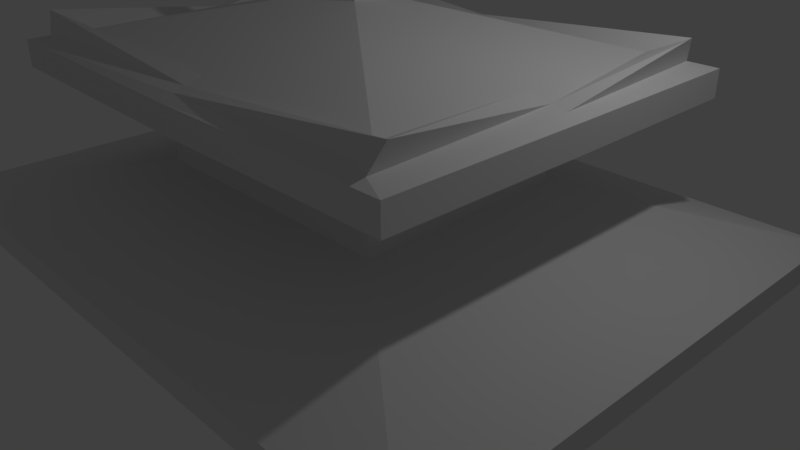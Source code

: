 # Source: sampleJapaneseHouses.blend  (saved by Blender 2.78.0; exported with 4.5.12 LTS)
import bpy
from mathutils import Matrix  # noqa: F401  (used for matrix-valued properties, if any)

bpy.ops.wm.read_factory_settings(use_empty=True)
scene = bpy.context.scene
scene.name = 'Scene'

# ---- collections
col_collection_1 = bpy.data.collections.new('Collection 1'); scene.collection.children.link(col_collection_1)

# ---- materials (node trees are filled in below, after node groups)
mat_material = bpy.data.materials.new('Material')
mat_material.alpha_threshold = 0.0
mat_material.use_transparent_shadow = False
mat_material.roughness = 0.5
mat_material.line_color = (0.0, 0.0, 0.0, 1.0)

# ---- material node trees

# ---- world
world_world = bpy.data.worlds.new('World'); scene.world = world_world
world_world.color = (0.05088, 0.05088, 0.05088)
world_world.use_sun_shadow = False
world_world.sun_shadow_jitter_overblur = 0.0
world_world.cycles.sampling_method = 'MANUAL'

# ---- cameras
cam_camera = bpy.data.cameras.new('Camera')
cam_camera.clip_end = 100.0
cam_camera.lens = 35.0
cam_camera.sensor_width = 32.0
cam_camera.sensor_height = 18.0
cam_camera.ortho_scale = 7.314
cam_camera.dof.focus_distance = 0.0
cam_camera.dof.aperture_fstop = 128.0

# ---- lights
light_lamp = bpy.data.lights.new('Lamp', 'POINT')
light_lamp.transmission_factor = 0.0
light_lamp.cutoff_distance = 30.0
light_lamp.energy = 100.0
light_lamp.shadow_buffer_clip_start = 1.001
light_lamp.shadow_soft_size = 0.1
light_lamp.shadow_maximum_resolution = 0.006
light_lamp.use_absolute_resolution = True

# ---- meshes
me_circle = bpy.data.meshes.new('Circle')
me_circle.from_pydata([(-9.374e-08, 0.2106, -0.3933), (-0.04108, 0.2065, -0.3933), (-0.08058, 0.1945, -0.3933), (-0.117, 0.1751, -0.3933), (-0.1489, 0.1489, -0.3933), (-0.1751, 0.117, -0.3933), (-0.1945, 0.08058, -0.3933), (-0.2065, 0.04108, -0.3933), (-0.2106, 2.409e-07, -0.3933), (-0.2065, -0.04108, -0.3933), (-0.1945, -0.08058, -0.3933), (-0.1751, -0.117, -0.3933), (-0.1489, -0.1489, -0.3933), (-0.117, -0.1751, -0.3933), (-0.08058, -0.1945, -0.3933), (-0.04108, -0.2065, -0.3933), (-2.513e-08, -0.2106, -0.3933), (0.04108, -0.2065, -0.3933), (0.08058, -0.1945, -0.3933), (0.117, -0.1751, -0.3933), (0.1489, -0.1489, -0.3933), (0.1751, -0.117, -0.3933), (0.1945, -0.08058, -0.3933), (0.2065, -0.04108, -0.3933), (0.2106, 4.283e-07, -0.3933), (0.2065, 0.04108, -0.3933), (0.1945, 0.08058, -0.3933), (0.1751, 0.117, -0.3933), (0.1489, 0.1489, -0.3933), (0.117, 0.1751, -0.3933), (0.08058, 0.1945, -0.3933), (0.04108, 0.2065, -0.3933), (-0.008405, 0.07988, -0.1782), (-0.02399, 0.07834, -0.1782), (-0.03897, 0.0738, -0.1782), (-0.05278, 0.06641, -0.1782), (-0.06489, 0.05648, -0.1782), (-0.07482, 0.04438, -0.1782), (-0.0822, 0.03057, -0.1782), (-0.08675, 0.01558, -0.1782), (-0.08828, 2.404e-07, -0.1782), (-0.08675, -0.01558, -0.1782), (-0.0822, -0.03057, -0.1782), (-0.07482, -0.04438, -0.1782), (-0.06489, -0.05648, -0.1782), (-0.05278, -0.06641, -0.1782), (-0.03897, -0.0738, -0.1782), (-0.02399, -0.07834, -0.1782), (-0.008405, -0.07988, -0.1782), (0.007178, -0.07834, -0.1782), (0.02216, -0.0738, -0.1782), (0.03597, -0.06641, -0.1782), (0.04808, -0.05648, -0.1782), (0.05801, -0.04438, -0.1782), (0.06539, -0.03057, -0.1782), (0.06994, -0.01558, -0.1782), (0.07147, 3.115e-07, -0.1782), (0.06994, 0.01558, -0.1782), (0.06539, 0.03057, -0.1782), (0.05801, 0.04438, -0.1782), (0.04808, 0.05648, -0.1782), (0.03597, 0.06641, -0.1782), (0.02216, 0.0738, -0.1782), (0.007177, 0.07834, -0.1782), (-0.008405, 0.09702, -0.07044), (-0.02733, 0.09515, -0.07044), (-0.04553, 0.08963, -0.07044), (-0.06231, 0.08067, -0.07044), (-0.07701, 0.0686, -0.07044), (-0.08907, 0.0539, -0.07044), (-0.09804, 0.03713, -0.07044), (-0.1036, 0.01893, -0.07044), (-0.1054, 2.235e-07, -0.07044), (-0.1036, -0.01893, -0.07044), (-0.09804, -0.03713, -0.07044), (-0.08907, -0.0539, -0.07044), (-0.07701, -0.0686, -0.07044), (-0.06231, -0.08067, -0.07044), (-0.04553, -0.08963, -0.07044), (-0.02733, -0.09515, -0.07044), (-0.008405, -0.09702, -0.07044), (0.01052, -0.09515, -0.07044), (0.02872, -0.08963, -0.07044), (0.0455, -0.08067, -0.07044), (0.0602, -0.0686, -0.07044), (0.07226, -0.0539, -0.07044), (0.08123, -0.03713, -0.07044), (0.08675, -0.01893, -0.07044), (0.08861, 3.098e-07, -0.07044), (0.08675, 0.01893, -0.07044), (0.08123, 0.03713, -0.07044), (0.07226, 0.0539, -0.07044), (0.0602, 0.0686, -0.07044), (0.0455, 0.08067, -0.07044), (0.02872, 0.08963, -0.07044), (0.01052, 0.09515, -0.07044), (-0.008405, 0.1318, 0.01855), (-0.03412, 0.1293, 0.01855), (-0.05885, 0.1218, 0.01855), (-0.08163, 0.1096, 0.01855), (-0.1016, 0.0932, 0.01855), (-0.118, 0.07323, 0.01855), (-0.1302, 0.05044, 0.01855), (-0.1377, 0.02571, 0.01855), (-0.1402, 2.06e-07, 0.01855), (-0.1377, -0.02571, 0.01855), (-0.1302, -0.05044, 0.01855), (-0.118, -0.07323, 0.01855), (-0.1016, -0.0932, 0.01855), (-0.08163, -0.1096, 0.01855), (-0.05885, -0.1218, 0.01855), (-0.03412, -0.1293, 0.01855), (-0.008405, -0.1318, 0.01855), (0.01731, -0.1293, 0.01855), (0.04203, -0.1218, 0.01855), (0.06482, -0.1096, 0.01855), (0.0848, -0.0932, 0.01855), (0.1012, -0.07323, 0.01855), (0.1134, -0.05044, 0.01855), (0.1209, -0.02571, 0.01855), (0.1234, 3.233e-07, 0.01855), (0.1209, 0.02571, 0.01855), (0.1134, 0.05044, 0.01855), (0.1012, 0.07323, 0.01855), (0.0848, 0.0932, 0.01855), (0.06482, 0.1096, 0.01855), (0.04203, 0.1218, 0.01855), (0.01731, 0.1293, 0.01855), (-0.008405, 0.1501, 0.132), (-0.03769, 0.1472, 0.132), (-0.06585, 0.1387, 0.132), (-0.09181, 0.1248, 0.132), (-0.1146, 0.1062, 0.132), (-0.1332, 0.0834, 0.132), (-0.1471, 0.05745, 0.132), (-0.1556, 0.02929, 0.132), (-0.1585, 1.868e-07, 0.132), (-0.1556, -0.02929, 0.132), (-0.1471, -0.05745, 0.132), (-0.1332, -0.0834, 0.132), (-0.1146, -0.1062, 0.132), (-0.09181, -0.1248, 0.132), (-0.06585, -0.1387, 0.132), (-0.03769, -0.1472, 0.132), (-0.008405, -0.1501, 0.132), (0.02088, -0.1472, 0.132), (0.04904, -0.1387, 0.132), (0.075, -0.1248, 0.132), (0.09775, -0.1062, 0.132), (0.1164, -0.0834, 0.132), (0.1303, -0.05745, 0.132), (0.1388, -0.02929, 0.132), (0.1417, 3.204e-07, 0.132), (0.1388, 0.02929, 0.132), (0.1303, 0.05745, 0.132), (0.1164, 0.0834, 0.132), (0.09775, 0.1062, 0.132), (0.075, 0.1248, 0.132), (0.04904, 0.1387, 0.132), (0.02088, 0.1472, 0.132), (-0.01261, 0.1133, 0.2287), (-0.03471, 0.1111, 0.2287), (-0.05596, 0.1047, 0.2287), (-0.07554, 0.09419, 0.2287), (-0.09271, 0.0801, 0.2287), (-0.1068, 0.06294, 0.2287), (-0.1173, 0.04335, 0.2287), (-0.1237, 0.0221, 0.2287), (-0.1259, 1.81e-07, 0.2287), (-0.1237, -0.0221, 0.2287), (-0.1173, -0.04335, 0.2287), (-0.1068, -0.06294, 0.2287), (-0.09271, -0.0801, 0.2287), (-0.07554, -0.09419, 0.2287), (-0.05596, -0.1047, 0.2287), (-0.03471, -0.1111, 0.2287), (-0.01261, -0.1133, 0.2287), (0.009493, -0.1111, 0.2287), (0.03074, -0.1047, 0.2287), (0.05033, -0.09419, 0.2287), (0.0675, -0.0801, 0.2287), (0.08158, -0.06294, 0.2287), (0.09205, -0.04335, 0.2287), (0.0985, -0.0221, 0.2287), (0.1007, 2.818e-07, 0.2287), (0.0985, 0.0221, 0.2287), (0.09205, 0.04335, 0.2287), (0.08158, 0.06294, 0.2287), (0.0675, 0.0801, 0.2287), (0.05033, 0.09419, 0.2287), (0.03074, 0.1047, 0.2287), (0.009492, 0.1111, 0.2287), (-0.01261, 0.08208, 0.2623), (-0.02862, 0.08051, 0.2623), (-0.04402, 0.07583, 0.2623), (-0.05821, 0.06825, 0.2623), (-0.07065, 0.05804, 0.2623), (-0.08086, 0.0456, 0.2623), (-0.08844, 0.03141, 0.2623), (-0.09311, 0.01601, 0.2623), (-0.09469, 1.825e-07, 0.2623), (-0.09311, -0.01601, 0.2623), (-0.08844, -0.03141, 0.2623), (-0.08086, -0.0456, 0.2623), (-0.07065, -0.05804, 0.2623), (-0.05821, -0.06825, 0.2623), (-0.04402, -0.07583, 0.2623), (-0.02862, -0.0805, 0.2623), (-0.01261, -0.08208, 0.2623), (0.003405, -0.0805, 0.2623), (0.0188, -0.07583, 0.2623), (0.03299, -0.06825, 0.2623), (0.04543, -0.05804, 0.2623), (0.05564, -0.0456, 0.2623), (0.06323, -0.03141, 0.2623), (0.0679, -0.01601, 0.2623), (0.06947, 2.556e-07, 0.2623), (0.0679, 0.01601, 0.2623), (0.06323, 0.03141, 0.2623), (0.05564, 0.0456, 0.2623), (0.04543, 0.05804, 0.2623), (0.03299, 0.06825, 0.2623), (0.0188, 0.07583, 0.2623), (0.003405, 0.08051, 0.2623), (-0.01261, 0.05303, 0.2917), (-0.02295, 0.05201, 0.2917), (-0.0329, 0.04899, 0.2917), (-0.04207, 0.04409, 0.2917), (-0.05011, 0.0375, 0.2917), (-0.0567, 0.02946, 0.2917), (-0.0616, 0.02029, 0.2917), (-0.06462, 0.01035, 0.2917), (-0.06564, 1.825e-07, 0.2917), (-0.06462, -0.01035, 0.2917), (-0.0616, -0.02029, 0.2917), (-0.0567, -0.02946, 0.2917), (-0.05011, -0.0375, 0.2917), (-0.04207, -0.04409, 0.2917), (-0.0329, -0.04899, 0.2917), (-0.02295, -0.05201, 0.2917), (-0.01261, -0.05303, 0.2917), (-0.002262, -0.05201, 0.2917), (0.007686, -0.04899, 0.2917), (0.01685, -0.04409, 0.2917), (0.02489, -0.0375, 0.2917), (0.03148, -0.02946, 0.2917), (0.03639, -0.02029, 0.2917), (0.0394, -0.01035, 0.2917), (0.04042, 2.297e-07, 0.2917), (0.0394, 0.01035, 0.2917), (0.03639, 0.02029, 0.2917), (0.03148, 0.02946, 0.2917), (0.02489, 0.0375, 0.2917), (0.01685, 0.04409, 0.2917), (0.007686, 0.04899, 0.2917), (-0.002262, 0.05201, 0.2917)], [], [(28, 60, 59, 27), (15, 47, 46, 14), (2, 34, 33, 1), (29, 61, 60, 28), (16, 48, 47, 15), (3, 35, 34, 2), (30, 62, 61, 29), (17, 49, 48, 16), (4, 36, 35, 3), (31, 63, 62, 30), (18, 50, 49, 17), (5, 37, 36, 4), (0, 32, 63, 31), (19, 51, 50, 18), (6, 38, 37, 5), (20, 52, 51, 19), (7, 39, 38, 6), (21, 53, 52, 20), (8, 40, 39, 7), (22, 54, 53, 21), (9, 41, 40, 8), (23, 55, 54, 22), (10, 42, 41, 9), (24, 56, 55, 23), (11, 43, 42, 10), (25, 57, 56, 24), (12, 44, 43, 11), (26, 58, 57, 25), (13, 45, 44, 12), (27, 59, 58, 26), (14, 46, 45, 13), (1, 33, 32, 0), (55, 87, 86, 54), (42, 74, 73, 41), (56, 88, 87, 55), (43, 75, 74, 42), (57, 89, 88, 56), (44, 76, 75, 43), (58, 90, 89, 57), (45, 77, 76, 44), (59, 91, 90, 58), (46, 78, 77, 45), (33, 65, 64, 32), (60, 92, 91, 59), (47, 79, 78, 46), (34, 66, 65, 33), (61, 93, 92, 60), (48, 80, 79, 47), (35, 67, 66, 34), (62, 94, 93, 61), (49, 81, 80, 48), (36, 68, 67, 35), (63, 95, 94, 62), (50, 82, 81, 49), (37, 69, 68, 36), (32, 64, 95, 63), (51, 83, 82, 50), (38, 70, 69, 37), (52, 84, 83, 51), (39, 71, 70, 38), (53, 85, 84, 52), (40, 72, 71, 39), (54, 86, 85, 53), (41, 73, 72, 40), (90, 122, 121, 89), (77, 109, 108, 76), (91, 123, 122, 90), (78, 110, 109, 77), (65, 97, 96, 64), (92, 124, 123, 91), (79, 111, 110, 78), (66, 98, 97, 65), (93, 125, 124, 92), (80, 112, 111, 79), (67, 99, 98, 66), (94, 126, 125, 93), (81, 113, 112, 80), (68, 100, 99, 67), (95, 127, 126, 94), (82, 114, 113, 81), (69, 101, 100, 68), (64, 96, 127, 95), (83, 115, 114, 82), (70, 102, 101, 69), (84, 116, 115, 83), (71, 103, 102, 70), (85, 117, 116, 84), (72, 104, 103, 71), (86, 118, 117, 85), (73, 105, 104, 72), (87, 119, 118, 86), (74, 106, 105, 73), (88, 120, 119, 87), (75, 107, 106, 74), (89, 121, 120, 88), (76, 108, 107, 75), (98, 130, 129, 97), (125, 157, 156, 124), (112, 144, 143, 111), (99, 131, 130, 98), (126, 158, 157, 125), (113, 145, 144, 112), (100, 132, 131, 99), (127, 159, 158, 126), (114, 146, 145, 113), (101, 133, 132, 100), (96, 128, 159, 127), (115, 147, 146, 114), (102, 134, 133, 101), (116, 148, 147, 115), (103, 135, 134, 102), (117, 149, 148, 116), (104, 136, 135, 103), (118, 150, 149, 117), (105, 137, 136, 104), (119, 151, 150, 118), (106, 138, 137, 105), (120, 152, 151, 119), (107, 139, 138, 106), (121, 153, 152, 120), (108, 140, 139, 107), (122, 154, 153, 121), (109, 141, 140, 108), (123, 155, 154, 122), (110, 142, 141, 109), (97, 129, 128, 96), (124, 156, 155, 123), (111, 143, 142, 110), (133, 165, 164, 132), (128, 160, 191, 159), (147, 179, 178, 146), (134, 166, 165, 133), (148, 180, 179, 147), (135, 167, 166, 134), (149, 181, 180, 148), (136, 168, 167, 135), (150, 182, 181, 149), (137, 169, 168, 136), (151, 183, 182, 150), (138, 170, 169, 137), (152, 184, 183, 151), (139, 171, 170, 138), (153, 185, 184, 152), (140, 172, 171, 139), (154, 186, 185, 153), (141, 173, 172, 140), (155, 187, 186, 154), (142, 174, 173, 141), (129, 161, 160, 128), (156, 188, 187, 155), (143, 175, 174, 142), (130, 162, 161, 129), (157, 189, 188, 156), (144, 176, 175, 143), (131, 163, 162, 130), (158, 190, 189, 157), (145, 177, 176, 144), (132, 164, 163, 131), (159, 191, 190, 158), (146, 178, 177, 145), (168, 200, 199, 167), (182, 214, 213, 181), (169, 201, 200, 168), (183, 215, 214, 182), (170, 202, 201, 169), (184, 216, 215, 183), (171, 203, 202, 170), (185, 217, 216, 184), (172, 204, 203, 171), (186, 218, 217, 185), (173, 205, 204, 172), (187, 219, 218, 186), (174, 206, 205, 173), (161, 193, 192, 160), (188, 220, 219, 187), (175, 207, 206, 174), (162, 194, 193, 161), (189, 221, 220, 188), (176, 208, 207, 175), (163, 195, 194, 162), (190, 222, 221, 189), (177, 209, 208, 176), (164, 196, 195, 163), (191, 223, 222, 190), (178, 210, 209, 177), (165, 197, 196, 164), (160, 192, 223, 191), (179, 211, 210, 178), (166, 198, 197, 165), (180, 212, 211, 179), (167, 199, 198, 166), (181, 213, 212, 180), (203, 235, 234, 202), (217, 249, 248, 216), (204, 236, 235, 203), (218, 250, 249, 217), (205, 237, 236, 204), (219, 251, 250, 218), (206, 238, 237, 205), (193, 225, 224, 192), (220, 252, 251, 219), (207, 239, 238, 206), (194, 226, 225, 193), (221, 253, 252, 220), (208, 240, 239, 207), (195, 227, 226, 194), (222, 254, 253, 221), (209, 241, 240, 208), (196, 228, 227, 195), (223, 255, 254, 222), (210, 242, 241, 209), (197, 229, 228, 196), (192, 224, 255, 223), (211, 243, 242, 210), (198, 230, 229, 197), (212, 244, 243, 211), (199, 231, 230, 198), (213, 245, 244, 212), (200, 232, 231, 199), (214, 246, 245, 213), (201, 233, 232, 200), (215, 247, 246, 214), (202, 234, 233, 201), (216, 248, 247, 215), (225, 226, 227, 228, 229, 230, 231, 232, 233, 234, 235, 236, 237, 238, 239, 240, 241, 242, 243, 244, 245, 246, 247, 248, 249, 250, 251, 252, 253, 254, 255, 224)])
me_circle.polygons.foreach_set('use_smooth', [True] * 225)
me_circle.use_remesh_preserve_volume = False
me_circle.use_remesh_preserve_attributes = False
me_circle.use_mirror_vertex_groups = False
me_circle.update()
me_cube = bpy.data.meshes.new('Cube')
me_cube.from_pydata([(1.0, 1.0, -1.0), (1.0, -1.0, -1.0), (-1.0, -1.0, -1.0), (-1.0, 1.0, -1.0), (1.0, 1.0, 1.0), (1.0, -1.0, 1.0), (-1.0, -1.0, 1.0), (-1.0, 1.0, 1.0), (1.696, 1.696, 1.0), (1.696, -1.696, 1.0), (-1.696, 1.696, 1.0), (-1.696, -1.696, 1.0), (1.696, 1.696, 1.273), (1.696, -1.696, 1.273), (-1.696, 1.696, 1.273), (-1.696, -1.696, 1.273), (0.6974, 0.6974, 1.785), (0.6974, -0.6974, 1.785), (-0.6974, 0.6974, 1.785), (-0.6974, -0.6974, 1.785), (0.6974, 0.6974, 2.781), (0.6974, -0.6974, 2.781), (-0.6974, 0.6974, 2.781), (-0.6974, -0.6974, 2.781), (1.232, 1.232, 2.781), (1.232, -1.232, 2.781), (-1.232, 1.232, 2.781), (-1.232, -1.232, 2.781), (1.232, 1.232, 3.081), (1.232, -1.232, 3.081), (-1.232, 1.232, 3.081), (-1.232, -1.232, 3.081), (0.1125, 0.1125, 3.681), (0.1125, -0.1125, 3.681), (-0.1125, 0.1125, 3.681), (-0.1125, -0.1125, 3.681), (0.1125, 0.1125, 3.866), (0.1125, -0.1125, 3.866), (-0.1125, 0.1125, 3.866), (-0.1125, -0.1125, 3.866), (-1.172, -1.092, 3.385), (-1.172, 1.092, 3.385), (1.145, 1.092, 3.385), (1.145, -1.092, 3.385), (-0.9871, -0.9871, 3.212), (0.9871, -0.9871, 3.212), (-0.9871, 0.9871, 3.212), (0.9871, 0.9871, 3.212), (-1.082, 1.162, 3.119), (1.107, 1.162, 3.119), (-1.082, -1.162, 3.119), (1.107, -1.162, 3.119), (1.0, -5.96e-08, -1.0), (-1.0, 2.98e-07, -1.0), (1.0, -5.364e-07, 1.0), (-1.0, 1.788e-07, 1.0), (1.696, -8.345e-07, 1.0), (-1.696, 4.768e-07, 1.0), (1.696, -8.345e-07, 1.273), (-1.696, 4.768e-07, 1.273), (0.6974, -4.172e-07, 1.785), (-0.6974, 5.96e-08, 1.785), (0.6974, -4.172e-07, 2.781), (-0.6974, 5.96e-08, 2.781), (1.232, -5.96e-07, 2.774), (-1.232, 2.384e-07, 2.774), (1.232, -5.96e-07, 3.074), (-1.232, 2.384e-07, 3.074), (0.1125, -2.086e-07, 3.681), (-0.1125, -1.192e-07, 3.681), (0.1125, -2.086e-07, 3.866), (-0.1125, -1.192e-07, 3.866), (1.092, -5.96e-07, 3.156), (-1.092, 1.192e-07, 3.156), (0.9871, -5.364e-07, 3.212), (-0.9871, 1.192e-07, 3.212), (-1.162, 2.384e-07, 3.119), (1.162, -5.96e-07, 3.119), (1.788e-07, 1.0, -1.0), (0.0, -1.0, -1.0), (2.384e-07, 1.0, 1.0), (-5.364e-07, -1.0, 1.0), (5.96e-07, 1.696, 1.0), (-8.345e-07, -1.696, 1.0), (5.96e-07, 1.696, 1.273), (-8.345e-07, -1.696, 1.273), (1.192e-07, 0.6974, 1.785), (-4.172e-07, -0.6974, 1.785), (1.192e-07, 0.6974, 2.781), (-4.172e-07, -0.6974, 2.781), (3.576e-07, 1.232, 2.751), (-5.96e-07, -1.232, 2.751), (3.576e-07, 1.232, 3.051), (-5.96e-07, -1.232, 3.051), (-8.196e-08, 0.1125, 3.681), (-1.639e-07, -0.1125, 3.681), (-8.196e-08, 0.1125, 3.866), (-1.639e-07, -0.1125, 3.866), (-5.96e-07, -1.092, 3.156), (2.384e-07, 1.092, 3.156), (-5.364e-07, -0.9871, 3.212), (2.384e-07, 0.9871, 3.212), (3.576e-07, 1.162, 3.119), (-5.96e-07, -1.162, 3.119), (-1.192e-07, -1.639e-07, 3.866), (5.96e-08, 1.192e-07, -1.0)], [], [(105, 79, 2, 53), (55, 6, 11, 57), (52, 54, 5, 1), (79, 81, 6, 2), (53, 55, 7, 3), (80, 78, 3, 7), (82, 10, 14, 84), (80, 7, 10, 82), (81, 5, 9, 83), (54, 4, 8, 56), (85, 13, 17, 87), (83, 9, 13, 85), (56, 8, 12, 58), (57, 11, 15, 59), (61, 19, 23, 63), (58, 12, 16, 60), (59, 15, 19, 61), (84, 14, 18, 86), (89, 21, 25, 91), (86, 18, 22, 88), (87, 17, 21, 89), (60, 16, 20, 62), (91, 25, 29, 93), (62, 20, 24, 64), (63, 23, 27, 65), (88, 22, 26, 90), (75, 44, 35, 69), (64, 24, 28, 66), (65, 27, 31, 67), (90, 26, 30, 92), (95, 33, 37, 97), (101, 46, 34, 94), (100, 45, 33, 95), (74, 47, 32, 68), (104, 71, 39, 97), (68, 32, 36, 70), (69, 35, 39, 71), (94, 34, 38, 96), (77, 49, 42, 72), (103, 51, 43, 98), (102, 48, 41, 99), (76, 50, 40, 73), (72, 42, 47, 74), (98, 43, 45, 100), (99, 41, 46, 101), (73, 40, 44, 75), (67, 31, 50, 76), (92, 30, 48, 102), (93, 29, 51, 103), (66, 28, 49, 77), (29, 66, 77, 51), (30, 67, 76, 48), (41, 73, 75, 46), (43, 72, 74, 45), (48, 76, 73, 41), (51, 77, 72, 43), (34, 69, 71, 38), (33, 68, 70, 37), (96, 38, 71, 104), (45, 74, 68, 33), (26, 65, 67, 30), (25, 64, 66, 29), (46, 75, 69, 34), (22, 63, 65, 26), (21, 62, 64, 25), (17, 60, 62, 21), (14, 59, 61, 18), (13, 58, 60, 17), (18, 61, 63, 22), (10, 57, 59, 14), (9, 56, 58, 13), (5, 54, 56, 9), (2, 6, 55, 53), (0, 4, 54, 52), (7, 55, 57, 10), (78, 105, 53, 3), (0, 52, 105, 78), (36, 96, 104, 70), (31, 93, 103, 50), (28, 92, 102, 49), (42, 99, 101, 47), (40, 98, 100, 44), (49, 102, 99, 42), (50, 103, 98, 40), (32, 94, 96, 36), (70, 104, 97, 37), (44, 100, 95, 35), (47, 101, 94, 32), (35, 95, 97, 39), (24, 90, 92, 28), (20, 88, 90, 24), (27, 91, 93, 31), (19, 87, 89, 23), (16, 86, 88, 20), (23, 89, 91, 27), (12, 84, 86, 16), (11, 83, 85, 15), (15, 85, 87, 19), (6, 81, 83, 11), (4, 80, 82, 8), (8, 82, 84, 12), (4, 0, 78, 80), (1, 5, 81, 79), (52, 1, 79, 105)])
me_cube.materials.append(mat_material)
me_cube.use_remesh_preserve_volume = False
me_cube.use_remesh_preserve_attributes = False
me_cube.use_mirror_vertex_groups = False
me_cube.update()

# ---- objects
ob_circle = bpy.data.objects.new('Circle', me_circle)
ob_cube = bpy.data.objects.new('Cube', me_cube)
ob_lamp = bpy.data.objects.new('Lamp', light_lamp)
ob_camera = bpy.data.objects.new('Camera', cam_camera)

# ---- transforms, parenting, visibility, modifiers, constraints
ob_circle.location = (-0.1906, 0.0, 3.88)
ob_circle.lineart.crease_threshold = 0.0
ob_cube.location = (-0.2018, 0.0, -0.9384)
ob_cube.scale = (2.636, 2.052, 1.144)
ob_cube.lock_rotations_4d = False
ob_cube.empty_display_type = 'ARROWS'
ob_cube.lineart.crease_threshold = 0.0
ob_lamp.location = (4.076, 1.005, 5.904)
ob_lamp.rotation_euler = (0.6503, 0.05522, 1.866)
ob_lamp.lock_rotations_4d = False
ob_lamp.empty_display_type = 'ARROWS'
ob_lamp.color = (0.0, 0.0, 0.0, 0.0)
ob_lamp.lineart.crease_threshold = 0.0
ob_camera.location = (7.481, -6.508, 5.344)
ob_camera.rotation_euler = (1.109, 0.0, 0.8149)
ob_camera.lock_rotations_4d = False
ob_camera.empty_display_type = 'ARROWS'
ob_camera.color = (0.0, 0.0, 0.0, 0.0)
ob_camera.display_type = 'WIRE'
ob_camera.lineart.crease_threshold = 0.0

# ---- collection membership
col_collection_1.objects.link(ob_circle)
col_collection_1.objects.link(ob_cube)
col_collection_1.objects.link(ob_lamp)
col_collection_1.objects.link(ob_camera)

# ---- scene / render settings (as saved in the file)
scene.camera = ob_camera
scene.frame_start = 1; scene.frame_end = 250; scene.frame_set(1)
scene.render.engine = 'BLENDER_EEVEE_NEXT'
scene.render.resolution_percentage = 50
scene.render.dither_intensity = 0.0
scene.cycles.use_denoising = False
scene.cycles.samples = 128
scene.cycles.sampling_pattern = 'TABULATED_SOBOL'
scene.cycles.light_sampling_threshold = 0.0
scene.cycles.use_adaptive_sampling = False
scene.cycles.use_light_tree = False
scene.cycles.blur_glossy = 0.0
scene.cycles.sample_clamp_indirect = 0.0
scene.view_settings.view_transform = 'Standard'
bpy.context.view_layer.update()
